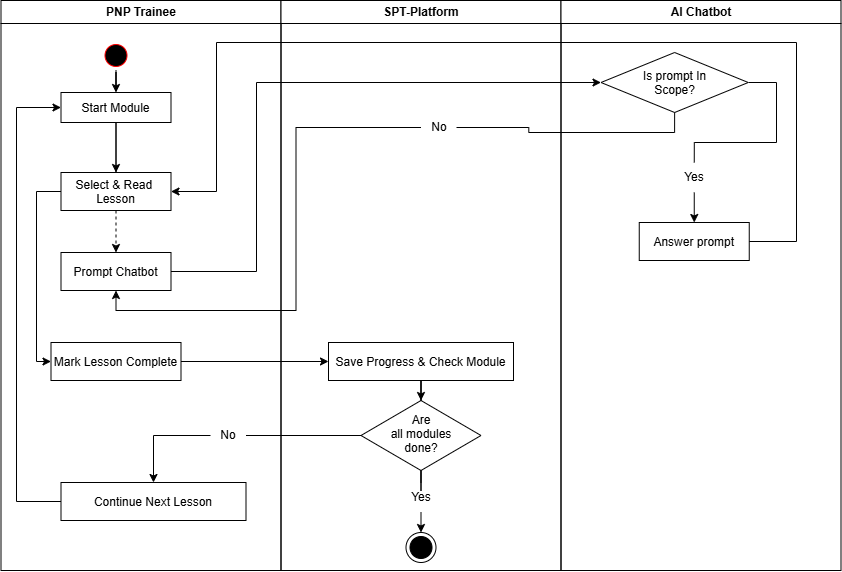

The diagram above was exported from draw.io. Its source (the exported page's mxGraphModel, read from the mxfile embedded in the PNG):
<mxGraphModel dx="1186" dy="681" grid="1" gridSize="10" guides="1" tooltips="1" connect="1" arrows="1" fold="1" page="1" pageScale="1" pageWidth="850" pageHeight="1100" math="0" shadow="0">
  <root>
    <mxCell id="0" />
    <mxCell id="1" parent="0" />
    <mxCell id="ux0DLHdKubAMAS-8XpzP-1" parent="1" style="swimlane;whiteSpace=wrap" value="PNP Trainee" vertex="1">
      <mxGeometry height="570" width="280" x="314.5" y="148" as="geometry" />
    </mxCell>
    <mxCell id="ux0DLHdKubAMAS-8XpzP-36" edge="1" parent="ux0DLHdKubAMAS-8XpzP-1" source="ux0DLHdKubAMAS-8XpzP-2" style="edgeStyle=orthogonalEdgeStyle;rounded=0;orthogonalLoop=1;jettySize=auto;html=1;" target="ux0DLHdKubAMAS-8XpzP-4">
      <mxGeometry relative="1" as="geometry" />
    </mxCell>
    <mxCell id="ux0DLHdKubAMAS-8XpzP-2" parent="ux0DLHdKubAMAS-8XpzP-1" style="ellipse;shape=startState;fillColor=#000000;strokeColor=#ff0000;" value="" vertex="1">
      <mxGeometry height="30" width="30" x="100" y="40" as="geometry" />
    </mxCell>
    <mxCell id="ux0DLHdKubAMAS-8XpzP-37" edge="1" parent="ux0DLHdKubAMAS-8XpzP-1" source="ux0DLHdKubAMAS-8XpzP-4" style="edgeStyle=orthogonalEdgeStyle;rounded=0;orthogonalLoop=1;jettySize=auto;html=1;exitX=0.5;exitY=1;exitDx=0;exitDy=0;entryX=0.5;entryY=0;entryDx=0;entryDy=0;" target="ux0DLHdKubAMAS-8XpzP-5">
      <mxGeometry relative="1" as="geometry" />
    </mxCell>
    <mxCell id="ux0DLHdKubAMAS-8XpzP-4" parent="ux0DLHdKubAMAS-8XpzP-1" style="" value="Start Module" vertex="1">
      <mxGeometry height="30" width="110" x="60" y="92" as="geometry" />
    </mxCell>
    <mxCell id="ux0DLHdKubAMAS-8XpzP-38" edge="1" parent="ux0DLHdKubAMAS-8XpzP-1" source="ux0DLHdKubAMAS-8XpzP-5" style="edgeStyle=orthogonalEdgeStyle;rounded=0;orthogonalLoop=1;jettySize=auto;html=1;endArrow=none;endFill=0;" target="ux0DLHdKubAMAS-8XpzP-4" value="">
      <mxGeometry relative="1" as="geometry" />
    </mxCell>
    <mxCell id="ux0DLHdKubAMAS-8XpzP-40" edge="1" parent="ux0DLHdKubAMAS-8XpzP-1" source="ux0DLHdKubAMAS-8XpzP-5" style="edgeStyle=orthogonalEdgeStyle;rounded=0;orthogonalLoop=1;jettySize=auto;html=1;exitX=0.5;exitY=1;exitDx=0;exitDy=0;entryX=0.5;entryY=0;entryDx=0;entryDy=0;dashed=1;" target="ux0DLHdKubAMAS-8XpzP-39">
      <mxGeometry relative="1" as="geometry" />
    </mxCell>
    <mxCell id="ux0DLHdKubAMAS-8XpzP-57" edge="1" parent="ux0DLHdKubAMAS-8XpzP-1" source="ux0DLHdKubAMAS-8XpzP-5" style="edgeStyle=orthogonalEdgeStyle;rounded=0;orthogonalLoop=1;jettySize=auto;html=1;exitX=0;exitY=0.5;exitDx=0;exitDy=0;entryX=0;entryY=0.5;entryDx=0;entryDy=0;" target="ux0DLHdKubAMAS-8XpzP-55">
      <mxGeometry relative="1" as="geometry">
        <Array as="points">
          <mxPoint x="35.5" y="191" />
          <mxPoint x="35.5" y="361" />
        </Array>
      </mxGeometry>
    </mxCell>
    <mxCell id="ux0DLHdKubAMAS-8XpzP-5" parent="ux0DLHdKubAMAS-8XpzP-1" style="" value="Select &amp; Read &#10;Lesson" vertex="1">
      <mxGeometry height="38" width="110" x="60" y="172" as="geometry" />
    </mxCell>
    <mxCell id="ux0DLHdKubAMAS-8XpzP-39" parent="ux0DLHdKubAMAS-8XpzP-1" style="" value="Prompt Chatbot" vertex="1">
      <mxGeometry height="38" width="110" x="60" y="252" as="geometry" />
    </mxCell>
    <mxCell id="ux0DLHdKubAMAS-8XpzP-55" parent="ux0DLHdKubAMAS-8XpzP-1" style="" value="Mark Lesson Complete" vertex="1">
      <mxGeometry height="38" width="130" x="50" y="342" as="geometry" />
    </mxCell>
    <mxCell id="ux0DLHdKubAMAS-8XpzP-68" edge="1" parent="ux0DLHdKubAMAS-8XpzP-1" source="ux0DLHdKubAMAS-8XpzP-67" style="edgeStyle=orthogonalEdgeStyle;rounded=0;orthogonalLoop=1;jettySize=auto;html=1;exitX=0;exitY=0.5;exitDx=0;exitDy=0;entryX=0;entryY=0.5;entryDx=0;entryDy=0;" target="ux0DLHdKubAMAS-8XpzP-4">
      <mxGeometry relative="1" as="geometry">
        <Array as="points">
          <mxPoint x="15.5" y="501" />
          <mxPoint x="15.5" y="107" />
        </Array>
      </mxGeometry>
    </mxCell>
    <mxCell id="ux0DLHdKubAMAS-8XpzP-67" parent="ux0DLHdKubAMAS-8XpzP-1" style="" value="Continue Next Lesson" vertex="1">
      <mxGeometry height="38" width="185" x="60" y="482" as="geometry" />
    </mxCell>
    <mxCell id="ux0DLHdKubAMAS-8XpzP-71" edge="1" parent="ux0DLHdKubAMAS-8XpzP-1" source="ux0DLHdKubAMAS-8XpzP-69" style="edgeStyle=orthogonalEdgeStyle;rounded=0;orthogonalLoop=1;jettySize=auto;html=1;exitX=0;exitY=0.5;exitDx=0;exitDy=0;entryX=0.5;entryY=0;entryDx=0;entryDy=0;" target="ux0DLHdKubAMAS-8XpzP-67">
      <mxGeometry relative="1" as="geometry" />
    </mxCell>
    <mxCell id="ux0DLHdKubAMAS-8XpzP-69" parent="ux0DLHdKubAMAS-8XpzP-1" style="text;html=1;whiteSpace=wrap;strokeColor=none;fillColor=none;align=center;verticalAlign=middle;rounded=0;" value="No" vertex="1">
      <mxGeometry height="30" width="35.5" x="209.5" y="420" as="geometry" />
    </mxCell>
    <mxCell id="ux0DLHdKubAMAS-8XpzP-10" parent="1" style="swimlane;whiteSpace=wrap" value="SPT-Platform" vertex="1">
      <mxGeometry height="570" width="280" x="594.5" y="148" as="geometry" />
    </mxCell>
    <mxCell id="ux0DLHdKubAMAS-8XpzP-44" parent="ux0DLHdKubAMAS-8XpzP-10" style="text;html=1;whiteSpace=wrap;strokeColor=none;fillColor=none;align=center;verticalAlign=middle;rounded=0;" value="No" vertex="1">
      <mxGeometry height="30" width="35.5" x="140" y="112" as="geometry" />
    </mxCell>
    <mxCell id="ux0DLHdKubAMAS-8XpzP-58" parent="ux0DLHdKubAMAS-8XpzP-10" style="" value="Save Progress &amp; Check Module" vertex="1">
      <mxGeometry height="38" width="185" x="47.5" y="342" as="geometry" />
    </mxCell>
    <mxCell id="ux0DLHdKubAMAS-8XpzP-63" edge="1" parent="ux0DLHdKubAMAS-8XpzP-10" source="ux0DLHdKubAMAS-8XpzP-61" style="edgeStyle=orthogonalEdgeStyle;rounded=0;orthogonalLoop=1;jettySize=auto;html=1;endArrow=none;endFill=0;entryX=0.5;entryY=0;entryDx=0;entryDy=0;" target="ux0DLHdKubAMAS-8XpzP-64">
      <mxGeometry relative="1" x="-0.4258" as="geometry">
        <mxPoint x="140" y="492" as="targetPoint" />
      </mxGeometry>
    </mxCell>
    <mxCell id="ux0DLHdKubAMAS-8XpzP-61" parent="ux0DLHdKubAMAS-8XpzP-10" style="rhombus;whiteSpace=wrap;html=1;shapeInside=1;" value="Are all modules done?" vertex="1">
      <mxGeometry height="70" width="120" x="80" y="400" as="geometry" />
    </mxCell>
    <mxCell id="ux0DLHdKubAMAS-8XpzP-60" edge="1" parent="ux0DLHdKubAMAS-8XpzP-10" source="ux0DLHdKubAMAS-8XpzP-58" style="edgeStyle=orthogonalEdgeStyle;rounded=0;orthogonalLoop=1;jettySize=auto;html=1;exitX=0.5;exitY=1;exitDx=0;exitDy=0;" target="ux0DLHdKubAMAS-8XpzP-61">
      <mxGeometry relative="1" as="geometry">
        <mxPoint x="140.5" y="422" as="targetPoint" />
      </mxGeometry>
    </mxCell>
    <mxCell id="ux0DLHdKubAMAS-8XpzP-66" edge="1" parent="ux0DLHdKubAMAS-8XpzP-10" source="ux0DLHdKubAMAS-8XpzP-64" style="edgeStyle=orthogonalEdgeStyle;rounded=0;orthogonalLoop=1;jettySize=auto;html=1;exitX=0.5;exitY=1;exitDx=0;exitDy=0;entryX=0.5;entryY=0;entryDx=0;entryDy=0;" target="ux0DLHdKubAMAS-8XpzP-65">
      <mxGeometry relative="1" as="geometry" />
    </mxCell>
    <mxCell id="ux0DLHdKubAMAS-8XpzP-64" parent="ux0DLHdKubAMAS-8XpzP-10" style="text;html=1;whiteSpace=wrap;strokeColor=none;fillColor=none;align=center;verticalAlign=middle;rounded=0;" value="Yes" vertex="1">
      <mxGeometry height="30" width="60" x="110" y="482" as="geometry" />
    </mxCell>
    <mxCell id="ux0DLHdKubAMAS-8XpzP-65" parent="ux0DLHdKubAMAS-8XpzP-10" style="ellipse;html=1;shape=endState;fillColor=strokeColor;" value="" vertex="1">
      <mxGeometry height="30" width="30" x="125" y="532" as="geometry" />
    </mxCell>
    <mxCell id="ux0DLHdKubAMAS-8XpzP-42" parent="1" style="swimlane;whiteSpace=wrap" value="AI Chatbot" vertex="1">
      <mxGeometry height="570" width="280" x="874.5" y="148" as="geometry" />
    </mxCell>
    <mxCell id="ux0DLHdKubAMAS-8XpzP-49" edge="1" parent="ux0DLHdKubAMAS-8XpzP-42" source="ux0DLHdKubAMAS-8XpzP-43" style="edgeStyle=orthogonalEdgeStyle;rounded=0;orthogonalLoop=1;jettySize=auto;html=1;exitX=1;exitY=0.5;exitDx=0;exitDy=0;entryX=0.5;entryY=0;entryDx=0;entryDy=0;endArrow=none;endFill=0;" target="ux0DLHdKubAMAS-8XpzP-48">
      <mxGeometry relative="1" x="0.0192" as="geometry">
        <Array as="points">
          <mxPoint x="215.5" y="82" />
          <mxPoint x="215.5" y="142" />
          <mxPoint x="133.3" y="142" />
        </Array>
      </mxGeometry>
    </mxCell>
    <mxCell id="ux0DLHdKubAMAS-8XpzP-43" parent="ux0DLHdKubAMAS-8XpzP-42" style="rhombus;whiteSpace=wrap;html=1;shapeInside=1;" value="Is prompt In Scope?" vertex="1">
      <mxGeometry height="60" width="147.25" x="40" y="52" as="geometry" />
    </mxCell>
    <mxCell id="ux0DLHdKubAMAS-8XpzP-53" edge="1" parent="ux0DLHdKubAMAS-8XpzP-42" source="ux0DLHdKubAMAS-8XpzP-48" style="edgeStyle=orthogonalEdgeStyle;rounded=0;orthogonalLoop=1;jettySize=auto;html=1;exitX=0.5;exitY=1;exitDx=0;exitDy=0;entryX=0.5;entryY=0;entryDx=0;entryDy=0;" target="ux0DLHdKubAMAS-8XpzP-47">
      <mxGeometry relative="1" as="geometry" />
    </mxCell>
    <mxCell id="ux0DLHdKubAMAS-8XpzP-48" parent="ux0DLHdKubAMAS-8XpzP-42" style="text;html=1;whiteSpace=wrap;strokeColor=none;fillColor=none;align=center;verticalAlign=middle;rounded=0;" value="Yes" vertex="1">
      <mxGeometry height="30" width="35.5" x="115.5" y="162" as="geometry" />
    </mxCell>
    <mxCell id="ux0DLHdKubAMAS-8XpzP-47" parent="ux0DLHdKubAMAS-8XpzP-42" style="" value="Answer prompt" vertex="1">
      <mxGeometry height="38" width="110" x="78.25" y="222" as="geometry" />
    </mxCell>
    <mxCell id="ux0DLHdKubAMAS-8XpzP-41" edge="1" parent="1" source="ux0DLHdKubAMAS-8XpzP-39" style="edgeStyle=orthogonalEdgeStyle;rounded=0;orthogonalLoop=1;jettySize=auto;html=1;exitX=1;exitY=0.5;exitDx=0;exitDy=0;entryX=0;entryY=0.5;entryDx=0;entryDy=0;" target="ux0DLHdKubAMAS-8XpzP-43">
      <mxGeometry relative="1" as="geometry">
        <Array as="points">
          <mxPoint x="570" y="419" />
          <mxPoint x="570" y="230" />
        </Array>
        <mxPoint x="620" y="250" as="targetPoint" />
      </mxGeometry>
    </mxCell>
    <mxCell id="ux0DLHdKubAMAS-8XpzP-45" edge="1" parent="1" source="ux0DLHdKubAMAS-8XpzP-43" style="edgeStyle=orthogonalEdgeStyle;rounded=0;orthogonalLoop=1;jettySize=auto;html=1;exitX=0.5;exitY=1;exitDx=0;exitDy=0;entryX=1;entryY=0.5;entryDx=0;entryDy=0;endArrow=none;endFill=0;" target="ux0DLHdKubAMAS-8XpzP-44">
      <mxGeometry relative="1" as="geometry" />
    </mxCell>
    <mxCell id="ux0DLHdKubAMAS-8XpzP-46" edge="1" parent="1" source="ux0DLHdKubAMAS-8XpzP-44" style="edgeStyle=orthogonalEdgeStyle;rounded=0;orthogonalLoop=1;jettySize=auto;html=1;exitX=0;exitY=0.5;exitDx=0;exitDy=0;entryX=0.5;entryY=1;entryDx=0;entryDy=0;" target="ux0DLHdKubAMAS-8XpzP-39">
      <mxGeometry relative="1" x="-0.815" as="geometry">
        <mxPoint x="640" y="275" as="targetPoint" />
      </mxGeometry>
    </mxCell>
    <mxCell id="ux0DLHdKubAMAS-8XpzP-54" edge="1" parent="1" source="ux0DLHdKubAMAS-8XpzP-47" style="edgeStyle=orthogonalEdgeStyle;rounded=0;orthogonalLoop=1;jettySize=auto;html=1;exitX=1;exitY=0.5;exitDx=0;exitDy=0;entryX=1;entryY=0.5;entryDx=0;entryDy=0;" target="ux0DLHdKubAMAS-8XpzP-5">
      <mxGeometry relative="1" x="0.053" as="geometry">
        <Array as="points">
          <mxPoint x="1110" y="389" />
          <mxPoint x="1110" y="190" />
          <mxPoint x="530" y="190" />
          <mxPoint x="530" y="339" />
        </Array>
        <mxPoint x="660" y="200" as="targetPoint" />
      </mxGeometry>
    </mxCell>
    <mxCell id="ux0DLHdKubAMAS-8XpzP-59" edge="1" parent="1" source="ux0DLHdKubAMAS-8XpzP-55" style="edgeStyle=orthogonalEdgeStyle;rounded=0;orthogonalLoop=1;jettySize=auto;html=1;exitX=1;exitY=0.5;exitDx=0;exitDy=0;entryX=0;entryY=0.5;entryDx=0;entryDy=0;" target="ux0DLHdKubAMAS-8XpzP-58">
      <mxGeometry relative="1" as="geometry" />
    </mxCell>
    <mxCell id="ux0DLHdKubAMAS-8XpzP-70" edge="1" parent="1" source="ux0DLHdKubAMAS-8XpzP-61" style="edgeStyle=orthogonalEdgeStyle;rounded=0;orthogonalLoop=1;jettySize=auto;html=1;exitX=0;exitY=0.5;exitDx=0;exitDy=0;entryX=1;entryY=0.5;entryDx=0;entryDy=0;endArrow=none;endFill=0;" target="ux0DLHdKubAMAS-8XpzP-69">
      <mxGeometry relative="1" as="geometry" />
    </mxCell>
  </root>
</mxGraphModel>